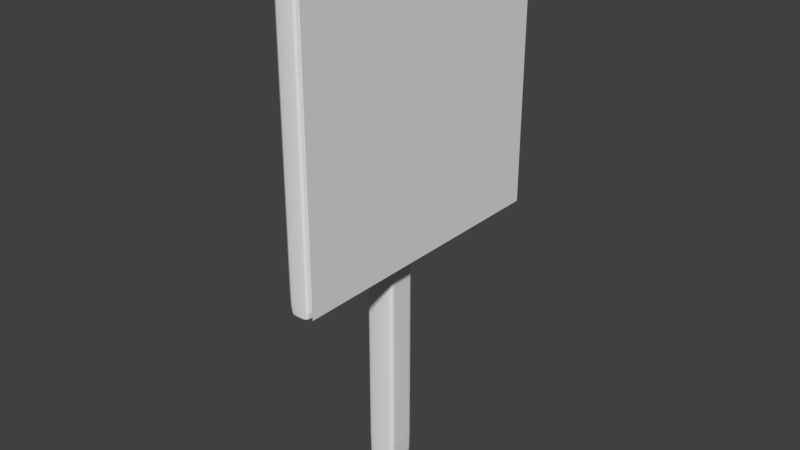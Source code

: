 # Source: Target_Archery.blend  (saved by Blender 2.78.0; exported with 4.5.12 LTS)
import bpy
from mathutils import Matrix  # noqa: F401  (used for matrix-valued properties, if any)

bpy.ops.wm.read_factory_settings(use_empty=True)
scene = bpy.context.scene
scene.name = 'Scene'

# ---- collections
col_collection_1 = bpy.data.collections.new('Collection 1'); scene.collection.children.link(col_collection_1)

# ---- world
world_world = bpy.data.worlds.new('World'); scene.world = world_world
world_world.color = (0.05088, 0.05088, 0.05088)
world_world.use_sun_shadow = False
world_world.sun_shadow_jitter_overblur = 0.0
world_world.cycles.sampling_method = 'MANUAL'

# ---- meshes
me_plane = bpy.data.meshes.new('Plane')
me_plane.from_pydata([(-1.0, -1.0, 0.0), (1.0, -1.0, 0.0), (-1.0, 1.0, 0.0), (1.0, 1.0, 0.0), (2.788e-05, -1.0, 0.0), (2.788e-05, 1.0, 0.0), (-1.0, 0.0, 0.0), (0.5, -1.0, 0.0), (1.0, 0.0, 0.0), (-0.5, 1.0, 0.0), (-0.5, -1.0, 0.0), (0.5, 1.0, 0.0), (2.788e-05, 0.0, 0.0), (-0.5, 0.0, 0.0), (0.5, 0.0, 0.0), (-1.0, -0.5, 0.0), (0.75, -1.0, 0.0), (1.0, 0.5, 0.0), (-0.75, 1.0, 0.0), (-0.25, -1.0, 0.0), (0.25, 1.0, 0.0), (2.788e-05, 0.5, 0.0), (-1.0, 0.5, 0.0), (0.25, -1.0, 0.0), (1.0, -0.5, 0.0), (-0.25, 1.0, 0.0), (-0.75, -1.0, 0.0), (0.75, 1.0, 0.0), (2.788e-05, -0.5, 0.0), (-0.5, 0.5, 0.0), (-0.5, -0.5, 0.0), (-0.75, 0.0, 0.0), (-0.25, 0.0, 0.0), (0.5, 0.5, 0.0), (0.5, -0.5, 0.0), (0.25, 0.0, 0.0), (0.75, 0.0, 0.0), (0.75, -0.5, 0.0), (0.25, -0.5, 0.0), (0.25, 0.5, 0.0), (-0.25, -0.5, 0.0), (-0.75, -0.5, 0.0), (-0.75, 0.5, 0.0), (-0.25, 0.5, 0.0), (0.75, 0.5, 0.0)], [], [(44, 17, 3, 27), (43, 21, 5, 25), (42, 29, 9, 18), (41, 30, 13, 31), (40, 28, 12, 32), (39, 33, 11, 20), (38, 34, 14, 35), (37, 24, 8, 36), (34, 37, 36, 14), (7, 16, 37, 34), (16, 1, 24, 37), (28, 38, 35, 12), (4, 23, 38, 28), (23, 7, 34, 38), (21, 39, 20, 5), (12, 35, 39, 21), (35, 14, 33, 39), (30, 40, 32, 13), (10, 19, 40, 30), (19, 4, 28, 40), (15, 41, 31, 6), (0, 26, 41, 15), (26, 10, 30, 41), (22, 42, 18, 2), (6, 31, 42, 22), (31, 13, 29, 42), (29, 43, 25, 9), (13, 32, 43, 29), (32, 12, 21, 43), (33, 44, 27, 11), (14, 36, 44, 33), (36, 8, 17, 44)])
me_plane.use_remesh_preserve_volume = False
me_plane.use_remesh_preserve_attributes = False
me_plane.use_mirror_vertex_groups = False
me_plane.update()
me_cube_001 = bpy.data.meshes.new('Cube.001')
me_cube_001.from_pydata([(-1.0, -1.0, -1.0), (-1.0, -1.0, 1.34), (-1.0, 1.0, -1.0), (-1.0, 1.0, 1.34), (1.0, -1.0, -1.0), (1.0, -1.0, 1.34), (1.0, 1.0, -1.0), (1.0, 1.0, 1.34), (-1.0, -1.0, 1.318), (-1.0, 1.0, 1.318), (1.0, 1.0, 1.318), (1.0, -1.0, 1.318), (-1.0, 1.0, -0.981), (1.0, 1.0, -0.981), (1.0, -1.0, -0.981), (-1.0, -1.0, -0.981), (-1.0, 0.8052, -1.0), (-1.0, 0.8052, 1.34), (1.0, 0.8052, -1.0), (1.0, 0.8052, 1.34), (1.0, 0.8052, 1.318), (-1.0, 0.8052, 1.318), (-1.0, 0.8052, -0.981), (1.0, 0.8052, -0.981), (-1.0, -0.7973, -1.0), (1.0, -0.7973, 1.34), (1.0, -0.7973, 1.318), (1.0, -0.7973, -0.981), (-1.0, -0.7973, 1.34), (1.0, -0.7973, -1.0), (-1.0, -0.7973, 1.318), (-1.0, -0.7973, -0.981)], [], [(21, 17, 3, 9), (9, 3, 7, 10), (26, 25, 5, 11), (11, 5, 1, 8), (24, 29, 4, 0), (25, 28, 1, 5), (14, 11, 8, 15), (27, 26, 11, 14), (12, 9, 10, 13), (22, 21, 9, 12), (16, 22, 12, 2), (2, 12, 13, 6), (29, 27, 14, 4), (4, 14, 15, 0), (6, 13, 23, 18), (24, 31, 22, 16), (31, 30, 21, 22), (13, 10, 20, 23), (7, 3, 17, 19), (2, 6, 18, 16), (10, 7, 19, 20), (30, 28, 17, 21), (8, 1, 28, 30), (15, 8, 30, 31), (0, 15, 31, 24), (18, 23, 27, 29), (23, 20, 26, 27), (19, 17, 28, 25), (16, 18, 29, 24), (20, 19, 25, 26)])
me_cube_001.use_remesh_preserve_volume = False
me_cube_001.use_remesh_preserve_attributes = False
me_cube_001.use_mirror_vertex_groups = False
me_cube_001.update()
me_cube = bpy.data.meshes.new('Cube')
me_cube.from_pydata([(-1.0, -1.0, -1.0), (-1.0, -1.0, 1.0), (-1.0, 1.0, -1.0), (-1.0, 1.0, 1.0), (1.0, -1.0, -1.0), (1.0, -1.0, 1.0), (1.0, 1.0, -1.0), (1.0, 1.0, 1.0), (0.9739, 1.0, -1.0), (0.9739, 1.0, 1.0), (0.9739, -1.0, -1.0), (0.9739, -1.0, 1.0), (-0.9739, 1.0, -1.0), (-0.9739, -1.0, 1.0), (-0.9739, 1.0, 1.0), (-0.9739, -1.0, -1.0), (-1.0, -0.9756, -1.0), (-1.0, -0.9756, 1.0), (1.0, -0.9756, -1.0), (1.0, -0.9756, 1.0), (0.9739, -0.9756, 1.0), (0.9739, -0.9756, -1.0), (-0.9739, -0.9756, -1.0), (-0.9739, -0.9756, 1.0), (-1.0, 0.9825, 1.0), (1.0, 0.9825, -1.0), (-1.0, 0.9825, -1.0), (1.0, 0.9825, 1.0), (0.9739, 0.9825, 1.0), (0.9739, 0.9825, -1.0), (-0.9739, 0.9825, -1.0), (-0.9739, 0.9825, 1.0)], [], [(26, 24, 3, 2), (8, 9, 7, 6), (18, 19, 5, 4), (15, 13, 1, 0), (21, 18, 4, 10), (23, 17, 1, 13), (19, 20, 11, 5), (22, 21, 10, 15), (4, 5, 11, 10), (12, 14, 9, 8), (2, 3, 14, 12), (16, 22, 15, 0), (20, 23, 13, 11), (10, 11, 13, 15), (28, 31, 23, 20), (26, 30, 22, 16), (30, 29, 21, 22), (27, 28, 20, 19), (31, 24, 17, 23), (29, 25, 18, 21), (25, 27, 19, 18), (0, 1, 17, 16), (6, 7, 27, 25), (8, 6, 25, 29), (14, 3, 24, 31), (7, 9, 28, 27), (12, 8, 29, 30), (2, 12, 30, 26), (9, 14, 31, 28), (16, 17, 24, 26)])
me_cube.use_remesh_preserve_volume = False
me_cube.use_remesh_preserve_attributes = False
me_cube.use_mirror_vertex_groups = False
me_cube.update()

# ---- objects
ob_field = bpy.data.objects.new('Field', None)
ob_plane = bpy.data.objects.new('Plane', me_plane)
ob_cube_001 = bpy.data.objects.new('Cube.001', me_cube_001)
ob_cube = bpy.data.objects.new('Cube', me_cube)

# ---- transforms, parenting, visibility, modifiers, constraints
ob_field.location = (0.0, 0.0, 0.0)
ob_field.empty_display_type = 'SINGLE_ARROW'
ob_field.empty_image_offset = (0.0, 0.0)
ob_field.lineart.crease_threshold = 0.0
ob_plane.location = (0.0423, 0.0, 1.173)
ob_plane.rotation_euler = (-0.0, 1.571, 0.0)
ob_plane.scale = (0.4297, 0.4297, 0.4297)
ob_plane.lineart.crease_threshold = 0.0
_vg = ob_plane.vertex_groups.new(name='Group')
_m = ob_plane.modifiers.new('Cloth', 'CLOTH')
_m.collision_settings.use_self_collision = True
ob_cube_001.location = (-0.08493, 0.003584, 0.4917)
ob_cube_001.scale = (0.04526, 0.04526, 0.4884)
ob_cube_001.lineart.crease_threshold = 0.0
_m = ob_cube_001.modifiers.new('Subsurf', 'SUBSURF')
_m.uv_smooth = 'PRESERVE_CORNERS'
_m.quality = 2
_m.show_only_control_edges = False
ob_cube.location = (0.0, 0.0, 1.17)
ob_cube.rotation_euler = (-0.0, -1.571, 0.0)
ob_cube.scale = (0.4347, 0.4347, -0.03643)
ob_cube.lineart.crease_threshold = 0.0
_m = ob_cube.modifiers.new('Subsurf', 'SUBSURF')
_m.uv_smooth = 'PRESERVE_CORNERS'
_m.quality = 2
_m.show_only_control_edges = False

# ---- collection membership
col_collection_1.objects.link(ob_field)
col_collection_1.objects.link(ob_plane)
col_collection_1.objects.link(ob_cube_001)
col_collection_1.objects.link(ob_cube)

# ---- scene / render settings (as saved in the file)
scene.frame_start = 1; scene.frame_end = 250; scene.frame_set(1)
scene.render.engine = 'BLENDER_EEVEE_NEXT'
scene.render.resolution_percentage = 50
scene.render.dither_intensity = 0.0
scene.cycles.use_denoising = False
scene.cycles.samples = 128
scene.cycles.sampling_pattern = 'TABULATED_SOBOL'
scene.cycles.light_sampling_threshold = 0.0
scene.cycles.use_adaptive_sampling = False
scene.cycles.use_light_tree = False
scene.cycles.blur_glossy = 0.0
scene.cycles.sample_clamp_indirect = 0.0
scene.view_settings.view_transform = 'Standard'
bpy.context.view_layer.update()

# ---- added for rendering (the .blend has no active camera and no usable light): camera, sun
cam_auto = bpy.data.cameras.new('AutoCamera')
cam_auto.lens = 50.0
cam_auto.sensor_width = 36.0
cam_auto.clip_end = 1000.0
ob_auto_camera = bpy.data.objects.new('AutoCamera', cam_auto)
scene.collection.objects.link(ob_auto_camera)
ob_auto_camera.location = (1.64986, -2.03257, 2.15931)
ob_auto_camera.rotation_euler = (1.09748, -7.21219e-08, 0.694738)
scene.camera = ob_auto_camera
light_auto_sun = bpy.data.lights.new('AutoSun', 'SUN')
light_auto_sun.energy = 3.0
light_auto_sun.angle = 0.0523599
ob_auto_sun = bpy.data.objects.new('AutoSun', light_auto_sun)
scene.collection.objects.link(ob_auto_sun)
ob_auto_sun.rotation_euler = (0.872665, 0.174533, 0.523599)
bpy.context.view_layer.update()
